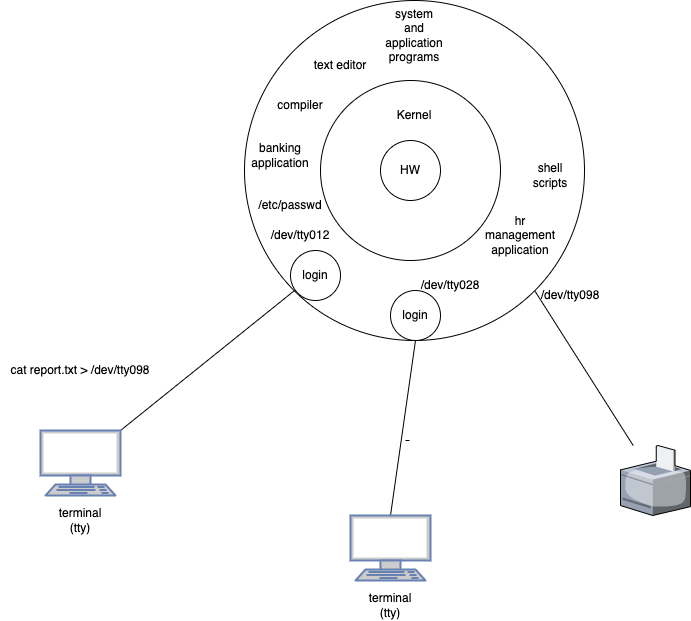

The diagram above was exported from draw.io. Its source (the exported page's mxGraphModel, read from the mxfile embedded in the PNG):
<mxGraphModel dx="951" dy="598" grid="1" gridSize="10" guides="1" tooltips="1" connect="1" arrows="1" fold="1" page="1" pageScale="1" pageWidth="827" pageHeight="1169" math="0" shadow="0">
  <root>
    <mxCell id="0" />
    <mxCell id="1" parent="0" />
    <mxCell id="34" style="edgeStyle=none;html=1;exitX=1;exitY=1;exitDx=0;exitDy=0;endArrow=none;endFill=0;" edge="1" parent="1" source="5" target="33">
      <mxGeometry relative="1" as="geometry" />
    </mxCell>
    <mxCell id="5" value="" style="ellipse;whiteSpace=wrap;html=1;aspect=fixed;" vertex="1" parent="1">
      <mxGeometry x="274" y="50" width="340" height="340" as="geometry" />
    </mxCell>
    <mxCell id="14" style="edgeStyle=none;html=1;exitX=0;exitY=1;exitDx=0;exitDy=0;entryX=1;entryY=0;entryDx=0;entryDy=0;entryPerimeter=0;endArrow=none;endFill=0;" edge="1" parent="1" source="5" target="12">
      <mxGeometry relative="1" as="geometry" />
    </mxCell>
    <mxCell id="18" style="edgeStyle=none;html=1;entryX=0.5;entryY=0;entryDx=0;entryDy=0;entryPerimeter=0;endArrow=none;endFill=0;startArrow=none;exitX=0.5;exitY=1;exitDx=0;exitDy=0;" edge="1" parent="1" source="24" target="15">
      <mxGeometry relative="1" as="geometry">
        <mxPoint x="450" y="390" as="sourcePoint" />
      </mxGeometry>
    </mxCell>
    <mxCell id="3" value="" style="ellipse;whiteSpace=wrap;html=1;aspect=fixed;" vertex="1" parent="1">
      <mxGeometry x="350" y="130" width="180" height="180" as="geometry" />
    </mxCell>
    <mxCell id="2" value="HW" style="ellipse;whiteSpace=wrap;html=1;aspect=fixed;" vertex="1" parent="1">
      <mxGeometry x="410" y="190" width="60" height="60" as="geometry" />
    </mxCell>
    <mxCell id="4" value="Kernel" style="text;html=1;strokeColor=none;fillColor=none;align=center;verticalAlign=middle;whiteSpace=wrap;rounded=0;" vertex="1" parent="1">
      <mxGeometry x="414" y="150" width="60" height="30" as="geometry" />
    </mxCell>
    <mxCell id="6" value="system and application programs" style="text;html=1;strokeColor=none;fillColor=none;align=center;verticalAlign=middle;whiteSpace=wrap;rounded=0;" vertex="1" parent="1">
      <mxGeometry x="414" y="70" width="60" height="30" as="geometry" />
    </mxCell>
    <mxCell id="7" value="text editor" style="text;html=1;strokeColor=none;fillColor=none;align=center;verticalAlign=middle;whiteSpace=wrap;rounded=0;" vertex="1" parent="1">
      <mxGeometry x="340" y="100" width="60" height="30" as="geometry" />
    </mxCell>
    <mxCell id="8" value="compiler" style="text;html=1;strokeColor=none;fillColor=none;align=center;verticalAlign=middle;whiteSpace=wrap;rounded=0;" vertex="1" parent="1">
      <mxGeometry x="300" y="140" width="60" height="30" as="geometry" />
    </mxCell>
    <mxCell id="9" value="banking application" style="text;html=1;strokeColor=none;fillColor=none;align=center;verticalAlign=middle;whiteSpace=wrap;rounded=0;" vertex="1" parent="1">
      <mxGeometry x="280" y="190" width="60" height="30" as="geometry" />
    </mxCell>
    <mxCell id="10" value="hr management application" style="text;html=1;strokeColor=none;fillColor=none;align=center;verticalAlign=middle;whiteSpace=wrap;rounded=0;" vertex="1" parent="1">
      <mxGeometry x="520" y="270" width="60" height="30" as="geometry" />
    </mxCell>
    <mxCell id="11" value="shell scripts" style="text;html=1;strokeColor=none;fillColor=none;align=center;verticalAlign=middle;whiteSpace=wrap;rounded=0;" vertex="1" parent="1">
      <mxGeometry x="550" y="210" width="60" height="30" as="geometry" />
    </mxCell>
    <mxCell id="12" value="" style="fontColor=#0066CC;verticalAlign=top;verticalLabelPosition=bottom;labelPosition=center;align=center;html=1;outlineConnect=0;fillColor=#CCCCCC;strokeColor=#6881B3;gradientColor=none;gradientDirection=north;strokeWidth=2;shape=mxgraph.networks.terminal;" vertex="1" parent="1">
      <mxGeometry x="70" y="480" width="80" height="65" as="geometry" />
    </mxCell>
    <mxCell id="13" value="terminal&lt;br&gt;(tty)" style="text;html=1;strokeColor=none;fillColor=none;align=center;verticalAlign=middle;whiteSpace=wrap;rounded=0;" vertex="1" parent="1">
      <mxGeometry x="80" y="555" width="60" height="30" as="geometry" />
    </mxCell>
    <mxCell id="15" value="" style="fontColor=#0066CC;verticalAlign=top;verticalLabelPosition=bottom;labelPosition=center;align=center;html=1;outlineConnect=0;fillColor=#CCCCCC;strokeColor=#6881B3;gradientColor=none;gradientDirection=north;strokeWidth=2;shape=mxgraph.networks.terminal;" vertex="1" parent="1">
      <mxGeometry x="380" y="565" width="80" height="65" as="geometry" />
    </mxCell>
    <mxCell id="16" value="terminal&lt;br&gt;(tty)" style="text;html=1;strokeColor=none;fillColor=none;align=center;verticalAlign=middle;whiteSpace=wrap;rounded=0;" vertex="1" parent="1">
      <mxGeometry x="390" y="640" width="60" height="30" as="geometry" />
    </mxCell>
    <mxCell id="20" value="/etc/passwd" style="text;html=1;strokeColor=none;fillColor=none;align=center;verticalAlign=middle;whiteSpace=wrap;rounded=0;" vertex="1" parent="1">
      <mxGeometry x="290" y="240" width="60" height="30" as="geometry" />
    </mxCell>
    <mxCell id="23" value="login" style="ellipse;whiteSpace=wrap;html=1;aspect=fixed;" vertex="1" parent="1">
      <mxGeometry x="320" y="300" width="50" height="50" as="geometry" />
    </mxCell>
    <mxCell id="24" value="login" style="ellipse;whiteSpace=wrap;html=1;aspect=fixed;" vertex="1" parent="1">
      <mxGeometry x="420" y="340" width="50" height="50" as="geometry" />
    </mxCell>
    <mxCell id="29" value="" style="edgeStyle=none;html=1;exitX=0.5;exitY=1;exitDx=0;exitDy=0;entryX=0.5;entryY=0;entryDx=0;entryDy=0;entryPerimeter=0;endArrow=none;endFill=0;startArrow=none;" edge="1" parent="1">
      <mxGeometry relative="1" as="geometry">
        <mxPoint x="439" y="490" as="sourcePoint" />
        <mxPoint x="435" y="490" as="targetPoint" />
      </mxGeometry>
    </mxCell>
    <mxCell id="31" value="/dev/tty012" style="text;html=1;strokeColor=none;fillColor=none;align=center;verticalAlign=middle;whiteSpace=wrap;rounded=0;" vertex="1" parent="1">
      <mxGeometry x="300" y="270" width="60" height="30" as="geometry" />
    </mxCell>
    <mxCell id="32" value="/dev/tty028" style="text;html=1;strokeColor=none;fillColor=none;align=center;verticalAlign=middle;whiteSpace=wrap;rounded=0;" vertex="1" parent="1">
      <mxGeometry x="450" y="320" width="60" height="30" as="geometry" />
    </mxCell>
    <mxCell id="33" value="" style="verticalLabelPosition=bottom;sketch=0;aspect=fixed;html=1;verticalAlign=top;strokeColor=none;align=center;outlineConnect=0;shape=mxgraph.citrix.printer;" vertex="1" parent="1">
      <mxGeometry x="650" y="495" width="70" height="70" as="geometry" />
    </mxCell>
    <mxCell id="35" value="/dev/tty098" style="text;html=1;strokeColor=none;fillColor=none;align=center;verticalAlign=middle;whiteSpace=wrap;rounded=0;" vertex="1" parent="1">
      <mxGeometry x="570" y="330" width="60" height="30" as="geometry" />
    </mxCell>
    <mxCell id="36" value="cat report.txt &amp;gt; /dev/tty098" style="text;html=1;strokeColor=none;fillColor=none;align=center;verticalAlign=middle;whiteSpace=wrap;rounded=0;" vertex="1" parent="1">
      <mxGeometry x="30" y="400" width="160" height="40" as="geometry" />
    </mxCell>
  </root>
</mxGraphModel>